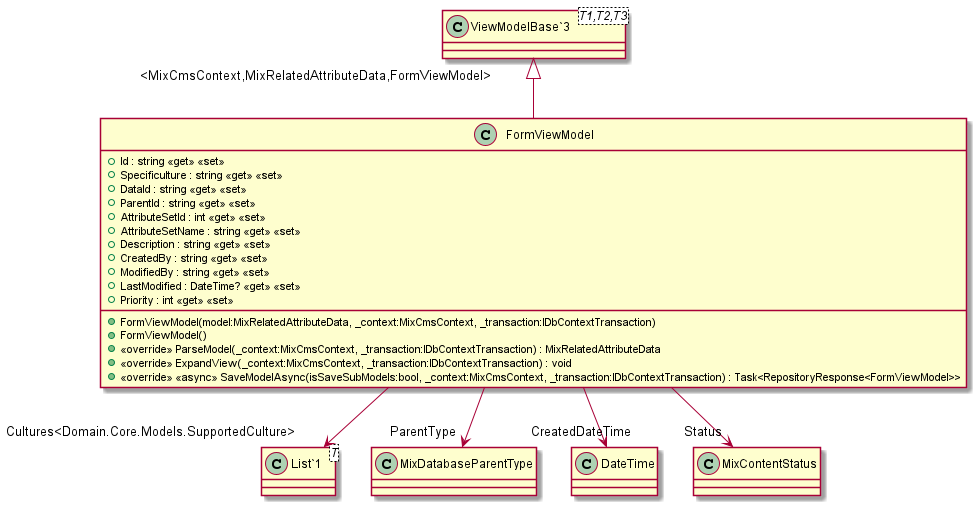

The diagram above was rendered by PlantUML. Its source (embedded in the PNG):
@startuml
class FormViewModel {
    + FormViewModel(model:MixRelatedAttributeData, _context:MixCmsContext, _transaction:IDbContextTransaction)
    + FormViewModel()
    + Id : string <<get>> <<set>>
    + Specificulture : string <<get>> <<set>>
    + DataId : string <<get>> <<set>>
    + ParentId : string <<get>> <<set>>
    + AttributeSetId : int <<get>> <<set>>
    + AttributeSetName : string <<get>> <<set>>
    + Description : string <<get>> <<set>>
    + CreatedBy : string <<get>> <<set>>
    + ModifiedBy : string <<get>> <<set>>
    + LastModified : DateTime? <<get>> <<set>>
    + Priority : int <<get>> <<set>>
    + <<override>> ParseModel(_context:MixCmsContext, _transaction:IDbContextTransaction) : MixRelatedAttributeData
    + <<override>> ExpandView(_context:MixCmsContext, _transaction:IDbContextTransaction) : void
    + <<override>> <<async>> SaveModelAsync(isSaveSubModels:bool, _context:MixCmsContext, _transaction:IDbContextTransaction) : Task<RepositoryResponse<FormViewModel>>
}
class "ViewModelBase`3"<T1,T2,T3> {
}
class "List`1"<T> {
}
"ViewModelBase`3" "<MixCmsContext,MixRelatedAttributeData,FormViewModel>" <|-- FormViewModel
FormViewModel --> "Cultures<Domain.Core.Models.SupportedCulture>" "List`1"
FormViewModel --> "ParentType" MixDatabaseParentType
FormViewModel --> "CreatedDateTime" DateTime
FormViewModel --> "Status" MixContentStatus
@enduml